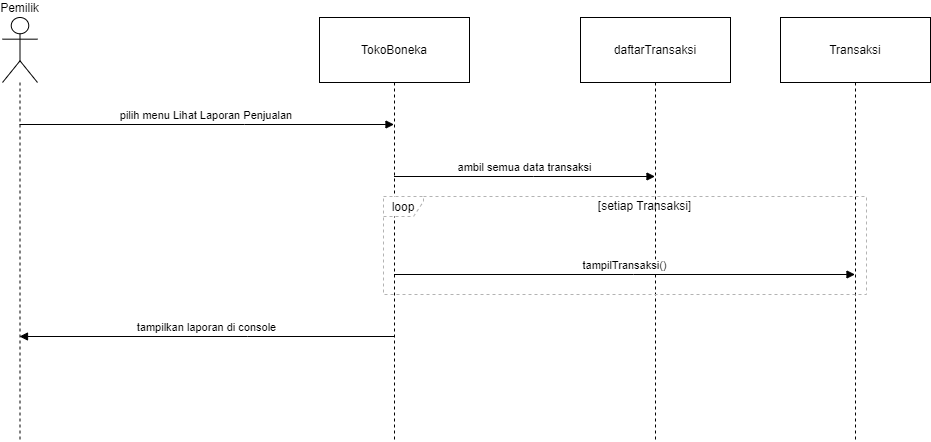

The diagram above was exported from draw.io. Its source (the exported page's mxGraphModel, read from the mxfile embedded in the PNG):
<mxGraphModel dx="780" dy="496" grid="1" gridSize="10" guides="1" tooltips="1" connect="1" arrows="1" fold="1" page="1" pageScale="1" pageWidth="1100" pageHeight="850" math="0" shadow="0">
  <root>
    <mxCell id="0" />
    <mxCell id="1" parent="0" />
    <mxCell id="Au1pkK6ZXNAmicY6VGEP-2" value="Pemilik" style="shape=umlLifeline;perimeter=lifelinePerimeter;whiteSpace=wrap;container=1;dropTarget=0;collapsible=0;recursiveResize=0;outlineConnect=0;portConstraint=eastwest;newEdgeStyle={&quot;edgeStyle&quot;:&quot;elbowEdgeStyle&quot;,&quot;elbow&quot;:&quot;vertical&quot;,&quot;curved&quot;:0,&quot;rounded&quot;:0};participant=umlActor;verticalAlign=bottom;labelPosition=center;verticalLabelPosition=top;align=center;size=65;" vertex="1" parent="1">
      <mxGeometry x="90" y="70" width="35" height="424" as="geometry" />
    </mxCell>
    <mxCell id="Au1pkK6ZXNAmicY6VGEP-3" value="TokoBoneka" style="shape=umlLifeline;perimeter=lifelinePerimeter;whiteSpace=wrap;container=1;dropTarget=0;collapsible=0;recursiveResize=0;outlineConnect=0;portConstraint=eastwest;newEdgeStyle={&quot;edgeStyle&quot;:&quot;elbowEdgeStyle&quot;,&quot;elbow&quot;:&quot;vertical&quot;,&quot;curved&quot;:0,&quot;rounded&quot;:0};size=65;" vertex="1" parent="1">
      <mxGeometry x="407" y="70" width="150" height="424" as="geometry" />
    </mxCell>
    <mxCell id="Au1pkK6ZXNAmicY6VGEP-4" value="daftarTransaksi" style="shape=umlLifeline;perimeter=lifelinePerimeter;whiteSpace=wrap;container=1;dropTarget=0;collapsible=0;recursiveResize=0;outlineConnect=0;portConstraint=eastwest;newEdgeStyle={&quot;edgeStyle&quot;:&quot;elbowEdgeStyle&quot;,&quot;elbow&quot;:&quot;vertical&quot;,&quot;curved&quot;:0,&quot;rounded&quot;:0};size=65;" vertex="1" parent="1">
      <mxGeometry x="668" y="70" width="150" height="424" as="geometry" />
    </mxCell>
    <mxCell id="Au1pkK6ZXNAmicY6VGEP-5" value="Transaksi" style="shape=umlLifeline;perimeter=lifelinePerimeter;whiteSpace=wrap;container=1;dropTarget=0;collapsible=0;recursiveResize=0;outlineConnect=0;portConstraint=eastwest;newEdgeStyle={&quot;edgeStyle&quot;:&quot;elbowEdgeStyle&quot;,&quot;elbow&quot;:&quot;vertical&quot;,&quot;curved&quot;:0,&quot;rounded&quot;:0};size=65;" vertex="1" parent="1">
      <mxGeometry x="868" y="70" width="150" height="424" as="geometry" />
    </mxCell>
    <mxCell id="Au1pkK6ZXNAmicY6VGEP-6" value="loop" style="shape=umlFrame;dashed=1;pointerEvents=0;dropTarget=0;strokeColor=#B3B3B3;height=20;width=40" vertex="1" parent="1">
      <mxGeometry x="471" y="249" width="483" height="98" as="geometry" />
    </mxCell>
    <mxCell id="Au1pkK6ZXNAmicY6VGEP-7" value="[setiap Transaksi]" style="text;strokeColor=none;fillColor=none;align=center;verticalAlign=middle;whiteSpace=wrap;" vertex="1" parent="Au1pkK6ZXNAmicY6VGEP-6">
      <mxGeometry x="40" width="443" height="20" as="geometry" />
    </mxCell>
    <mxCell id="Au1pkK6ZXNAmicY6VGEP-8" value="pilih menu Lihat Laporan Penjualan" style="verticalAlign=bottom;edgeStyle=elbowEdgeStyle;elbow=vertical;curved=0;rounded=0;endArrow=block;" edge="1" parent="1" source="Au1pkK6ZXNAmicY6VGEP-2" target="Au1pkK6ZXNAmicY6VGEP-3">
      <mxGeometry relative="1" as="geometry">
        <Array as="points">
          <mxPoint x="332" y="177" />
        </Array>
      </mxGeometry>
    </mxCell>
    <mxCell id="Au1pkK6ZXNAmicY6VGEP-9" value="ambil semua data transaksi" style="verticalAlign=bottom;edgeStyle=elbowEdgeStyle;elbow=vertical;curved=0;rounded=0;endArrow=block;" edge="1" parent="1" source="Au1pkK6ZXNAmicY6VGEP-3" target="Au1pkK6ZXNAmicY6VGEP-4">
      <mxGeometry relative="1" as="geometry">
        <Array as="points">
          <mxPoint x="621" y="229" />
        </Array>
      </mxGeometry>
    </mxCell>
    <mxCell id="Au1pkK6ZXNAmicY6VGEP-10" value="tampilTransaksi()" style="verticalAlign=bottom;edgeStyle=elbowEdgeStyle;elbow=vertical;curved=0;rounded=0;endArrow=block;" edge="1" parent="1" source="Au1pkK6ZXNAmicY6VGEP-3" target="Au1pkK6ZXNAmicY6VGEP-5">
      <mxGeometry relative="1" as="geometry">
        <Array as="points">
          <mxPoint x="721" y="327" />
        </Array>
      </mxGeometry>
    </mxCell>
    <mxCell id="Au1pkK6ZXNAmicY6VGEP-11" value="tampilkan laporan di console" style="verticalAlign=bottom;edgeStyle=elbowEdgeStyle;elbow=vertical;curved=0;rounded=0;endArrow=block;" edge="1" parent="1" source="Au1pkK6ZXNAmicY6VGEP-3" target="Au1pkK6ZXNAmicY6VGEP-2">
      <mxGeometry relative="1" as="geometry">
        <Array as="points">
          <mxPoint x="335" y="389" />
        </Array>
      </mxGeometry>
    </mxCell>
  </root>
</mxGraphModel>